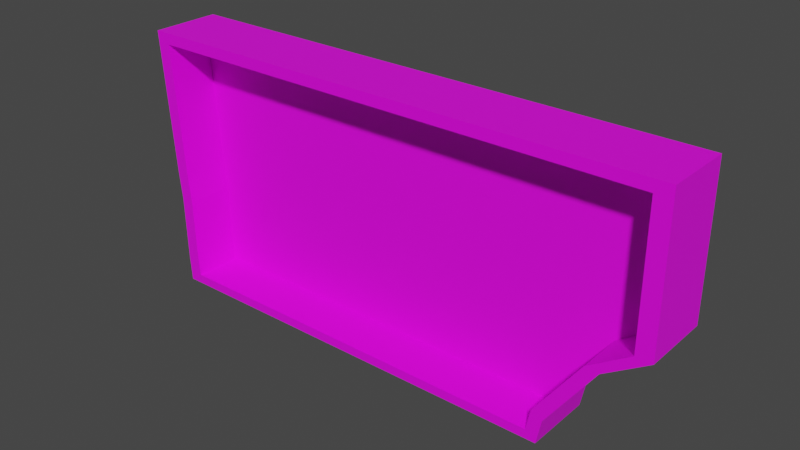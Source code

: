 # Source: LargeButtonGameBase2.blend  (saved by Blender 3.2.14; exported with 4.5.12 LTS)
import bpy
from mathutils import Matrix  # noqa: F401  (used for matrix-valued properties, if any)

bpy.ops.wm.read_factory_settings(use_empty=True)
scene = bpy.context.scene
scene.name = 'Scene'

# ---- collections
col_collection = bpy.data.collections.new('Collection'); scene.collection.children.link(col_collection)

# ---- images (referenced by path relative to the original .blend; pixels are not part of the script)
import os
ASSET_DIR = os.environ.get("B2B_ASSET_DIR", "")  # directory of the original .blend (textures are referenced by path, not embedded)
HERE = os.path.dirname(os.path.abspath(__file__))  # packed textures are extracted next to this script under _unpacked/

def load_image(name, relpath, width, height, colorspace="sRGB"):
    """Load a texture the original file referenced (path relative to the .blend, or extracted next to this script)."""
    p = next((c for c in (os.path.join(HERE, relpath), os.path.join(ASSET_DIR, relpath)) if relpath and os.path.exists(c)), "")
    if p:
        img = bpy.data.images.load(p, check_existing=True)
        img.name = name
    else:  # same state as the original file: an image datablock whose file is absent (Cycles renders it pink)
        img = bpy.data.images.new(name, width, height)
        img.source = "FILE"
        img.filepath = "//" + (relpath or name)
    img.colorspace_settings.name = colorspace
    return img
img_hud_texture_png = load_image('HUD_Texture.png', 'HUD_Texture.png', 1024, 1024, 'sRGB')

# ---- materials (node trees are filled in below, after node groups)
mat_plastic = bpy.data.materials.new('Plastic')
mat_plastic.use_transparent_shadow = False

# ---- material node trees
mat_plastic.use_nodes = True; mat_plastic.node_tree.nodes.clear()
_N = mat_plastic.node_tree.nodes; _L = mat_plastic.node_tree.links
n0 = _N.new('ShaderNodeBsdfPrincipled'); n0.name = 'Principled BSDF'; n0.location = (10, 300)
n0.distribution = 'GGX'
n0.subsurface_method = 'RANDOM_WALK_SKIN'
n0.inputs[3].default_value = 1.45
n0.inputs[27].default_value = (0.0, 0.0, 0.0, 1.0)
n0.inputs[28].default_value = 1.0
n1 = _N.new('ShaderNodeOutputMaterial'); n1.name = 'Material Output'; n1.location = (300, 300)
n2 = _N.new('ShaderNodeTexImage'); n2.name = 'Image Texture'; n2.location = (-296, 277)
n2.image = img_hud_texture_png
_L.new(n0.outputs[0], n1.inputs[0])
_L.new(n2.outputs[0], n0.inputs[0])
n1.is_active_output = True

# ---- world
world_world = bpy.data.worlds.new('World'); scene.world = world_world
world_world.use_nodes = True; world_world.node_tree.nodes.clear()
_N = world_world.node_tree.nodes; _L = world_world.node_tree.links
n0 = _N.new('ShaderNodeOutputWorld'); n0.name = 'World Output'; n0.location = (300, 300)
n1 = _N.new('ShaderNodeBackground'); n1.name = 'Background'; n1.location = (10, 300)
n1.inputs[0].default_value = (0.05088, 0.05088, 0.05088, 1.0)
_L.new(n1.outputs[0], n0.inputs[0])
n0.is_active_output = True
world_world.color = (0.05088, 0.05088, 0.05088)
world_world.use_sun_shadow = False
world_world.sun_shadow_jitter_overblur = 0.0

# ---- meshes
me_cube_002 = bpy.data.meshes.new('Cube.002')
me_cube_002.from_pydata([(-0.8889, -0.9981, -0.6004), (-1.349, -0.9981, 1.055), (-0.8889, -0.565, -0.6004), (-1.349, -0.565, 1.055), (1.169, -0.9981, -0.6004), (1.25, -0.9981, 1.055), (1.169, -0.565, -0.6004), (1.25, -0.565, 1.055), (-1.141, -0.9981, -0.02259), (-1.141, -0.565, -0.02259), (1.184, -0.565, -0.02259), (1.184, -0.9981, -0.02259), (-1.349, -0.9981, 0.1495), (-1.349, -0.565, 0.1495), (1.198, -0.565, 0.1495), (1.198, -0.9981, 0.1495), (-0.9127, -0.565, -0.4448), (1.177, -0.565, -0.4448), (1.177, -0.9981, -0.4448), (-0.9127, -0.9981, -0.4448), (-1.271, -0.9981, 0.1527), (-1.271, -0.9981, 0.9865), (1.113, -0.9981, -0.404), (1.105, -0.9981, -0.5426), (-0.8372, -0.9981, -0.5426), (1.182, -0.9981, 0.9865), (-0.8597, -0.9981, -0.404), (-1.075, -0.9981, -0.01447), (1.133, -0.9981, 0.1251), (1.12, -0.9981, -0.02806), (-1.271, -0.6981, 0.1527), (-1.271, -0.6981, 0.9865), (1.113, -0.6981, -0.404), (1.105, -0.6981, -0.5426), (-0.8372, -0.6981, -0.5426), (1.182, -0.6981, 0.9865), (-0.8597, -0.6981, -0.404), (-1.075, -0.6981, -0.01447), (1.133, -0.6981, 0.1251), (1.12, -0.6981, -0.02806)], [], [(12, 1, 3, 13), (13, 3, 7, 14), (14, 7, 5, 15), (0, 4, 23, 24), (2, 6, 4, 0), (7, 3, 1, 5), (12, 8, 27, 20), (17, 10, 11, 18), (16, 9, 10, 17), (19, 8, 9, 16), (18, 11, 29, 22), (10, 14, 15, 11), (9, 13, 14, 10), (8, 12, 13, 9), (0, 19, 16, 2), (2, 16, 17, 6), (6, 17, 18, 4), (15, 5, 25, 28), (28, 25, 35, 38), (23, 22, 32, 33), (26, 24, 34, 36), (27, 26, 36, 37), (19, 0, 24, 26), (5, 1, 21, 25), (1, 12, 20, 21), (11, 15, 28, 29), (8, 19, 26, 27), (4, 18, 22, 23), (29, 28, 38, 39), (24, 23, 33, 34), (25, 21, 31, 35), (22, 29, 39, 32), (21, 20, 30, 31), (20, 27, 37, 30), (34, 33, 32, 39, 38, 35, 31, 30, 37, 36)])
_uv = me_cube_002.uv_layers.new(name='UVMap')
_uv.uv.foreach_set('vector', [0.1156, 0.2722, 0.1156, 0.2993, 0.1156, 0.2993, 0.1156, 0.2722, 0.1156, 0.2722, 0.1156, 0.2993, 0.3537, 0.2993, 0.3489, 0.2722, 0.3489, 0.2722, 0.3537, 0.2993, 0.3537, 0.2993, 0.3489, 0.2722, 0.1577, 0.2222, 0.3463, 0.2222, 0.3404, 0.226, 0.1624, 0.226, 0.1577, 0.2222, 0.3463, 0.2222, 0.3463, 0.2222, 0.1577, 0.2222, 0.3537, 0.2993, 0.1156, 0.2993, 0.1156, 0.2993, 0.3537, 0.2993, 0.1156, 0.2722, 0.1346, 0.2608, 0.1406, 0.2613, 0.1227, 0.2725, 0.3469, 0.2326, 0.3476, 0.2608, 0.3476, 0.2608, 0.3469, 0.2326, 0.1555, 0.2326, 0.1346, 0.2608, 0.3476, 0.2608, 0.3469, 0.2326, 0.1555, 0.2326, 0.1346, 0.2608, 0.1346, 0.2608, 0.1555, 0.2326, 0.3469, 0.2326, 0.3476, 0.2608, 0.3417, 0.2604, 0.3411, 0.2353, 0.3476, 0.2608, 0.3489, 0.2722, 0.3489, 0.2722, 0.3476, 0.2608, 0.1346, 0.2608, 0.1156, 0.2722, 0.3489, 0.2722, 0.3476, 0.2608, 0.1346, 0.2608, 0.1156, 0.2722, 0.1156, 0.2722, 0.1346, 0.2608, 0.1577, 0.2222, 0.1555, 0.2326, 0.1555, 0.2326, 0.1577, 0.2222, 0.1577, 0.2222, 0.1555, 0.2326, 0.3469, 0.2326, 0.3463, 0.2222, 0.3463, 0.2222, 0.3469, 0.2326, 0.3469, 0.2326, 0.3463, 0.2222, 0.3489, 0.2722, 0.3537, 0.2993, 0.3475, 0.2947, 0.3429, 0.2706, 0.3429, 0.2706, 0.3475, 0.2947, 0.3475, 0.2947, 0.3429, 0.2706, 0.3404, 0.226, 0.3411, 0.2353, 0.3411, 0.2353, 0.3404, 0.226, 0.1604, 0.2353, 0.1624, 0.226, 0.1624, 0.226, 0.1604, 0.2353, 0.1406, 0.2613, 0.1604, 0.2353, 0.1604, 0.2353, 0.1406, 0.2613, 0.1555, 0.2326, 0.1577, 0.2222, 0.1624, 0.226, 0.1604, 0.2353, 0.3537, 0.2993, 0.1156, 0.2993, 0.1227, 0.2947, 0.3475, 0.2947, 0.1156, 0.2993, 0.1156, 0.2722, 0.1227, 0.2725, 0.1227, 0.2947, 0.3476, 0.2608, 0.3489, 0.2722, 0.3429, 0.2706, 0.3417, 0.2604, 0.1346, 0.2608, 0.1555, 0.2326, 0.1604, 0.2353, 0.1406, 0.2613, 0.3463, 0.2222, 0.3469, 0.2326, 0.3411, 0.2353, 0.3404, 0.226, 0.3417, 0.2604, 0.3429, 0.2706, 0.3429, 0.2706, 0.3417, 0.2604, 0.1624, 0.226, 0.3404, 0.226, 0.3404, 0.226, 0.1624, 0.226, 0.3475, 0.2947, 0.1227, 0.2947, 0.1227, 0.2947, 0.3475, 0.2947, 0.3411, 0.2353, 0.3417, 0.2604, 0.3417, 0.2604, 0.3411, 0.2353, 0.1227, 0.2947, 0.1227, 0.2725, 0.1227, 0.2725, 0.1227, 0.2947, 0.1227, 0.2725, 0.1406, 0.2613, 0.1406, 0.2613, 0.1227, 0.2725, 0.1624, 0.226, 0.3404, 0.226, 0.3411, 0.2353, 0.3417, 0.2604, 0.3429, 0.2706, 0.3475, 0.2947, 0.1227, 0.2947, 0.1227, 0.2725, 0.1406, 0.2613, 0.1604, 0.2353])
me_cube_002.materials.append(mat_plastic)
me_cube_002.update()

# ---- objects
ob_buttongame = bpy.data.objects.new('ButtonGame', me_cube_002)

# ---- transforms, parenting, visibility, modifiers, constraints
ob_buttongame.location = (-0.0001564, 0.0, -0.04679)
ob_buttongame.scale = (-1.3, 1.0, 1.0)

# ---- collection membership
col_collection.objects.link(ob_buttongame)

# ---- scene / render settings (as saved in the file)
scene.frame_start = 1; scene.frame_end = 250; scene.frame_set(0)
scene.render.engine = 'BLENDER_EEVEE_NEXT'
scene.cycles.sampling_pattern = 'TABULATED_SOBOL'
scene.cycles.use_light_tree = False
scene.view_settings.view_transform = 'Filmic'
bpy.context.view_layer.update()

# ---- added for rendering (the .blend has no active camera and no usable light): camera, sun
cam_auto = bpy.data.cameras.new('AutoCamera')
cam_auto.lens = 50.0
cam_auto.sensor_width = 36.0
cam_auto.clip_end = 1000.0
ob_auto_camera = bpy.data.objects.new('AutoCamera', cam_auto)
scene.collection.objects.link(ob_auto_camera)
ob_auto_camera.location = (3.56789, -4.98644, 2.98389)
ob_auto_camera.rotation_euler = (1.09748, -7.21219e-08, 0.694738)
scene.camera = ob_auto_camera
light_auto_sun = bpy.data.lights.new('AutoSun', 'SUN')
light_auto_sun.energy = 3.0
light_auto_sun.angle = 0.0523599
ob_auto_sun = bpy.data.objects.new('AutoSun', light_auto_sun)
scene.collection.objects.link(ob_auto_sun)
ob_auto_sun.rotation_euler = (0.872665, 0.174533, 0.523599)
bpy.context.view_layer.update()
